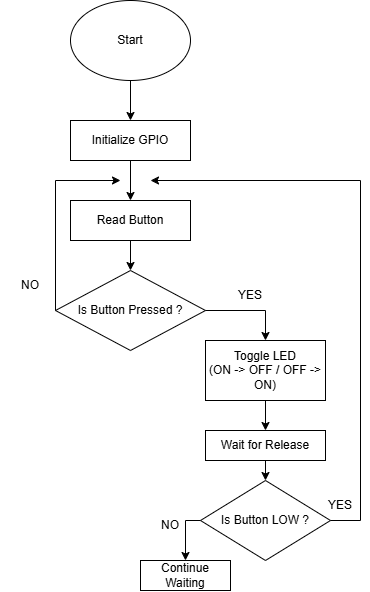

The diagram above was exported from draw.io. Its source (the exported page's mxGraphModel, read from the mxfile embedded in the PNG):
<mxGraphModel dx="1037" dy="465" grid="1" gridSize="10" guides="1" tooltips="1" connect="1" arrows="1" fold="1" page="1" pageScale="1" pageWidth="850" pageHeight="1100" math="0" shadow="0">
  <root>
    <mxCell id="0" />
    <mxCell id="1" parent="0" />
    <mxCell id="RdwWf9vV0PYFBciTg73B-4" edge="1" parent="1" source="RdwWf9vV0PYFBciTg73B-1" style="edgeStyle=none;rounded=0;orthogonalLoop=1;jettySize=auto;html=1;" target="RdwWf9vV0PYFBciTg73B-3" value="">
      <mxGeometry relative="1" as="geometry" />
    </mxCell>
    <mxCell id="RdwWf9vV0PYFBciTg73B-1" parent="1" style="ellipse;whiteSpace=wrap;html=1;" value="Start" vertex="1">
      <mxGeometry height="80" width="120" x="280" y="40" as="geometry" />
    </mxCell>
    <mxCell id="RdwWf9vV0PYFBciTg73B-6" edge="1" parent="1" source="RdwWf9vV0PYFBciTg73B-3" style="edgeStyle=none;rounded=0;orthogonalLoop=1;jettySize=auto;html=1;" target="RdwWf9vV0PYFBciTg73B-5" value="">
      <mxGeometry relative="1" as="geometry" />
    </mxCell>
    <mxCell id="RdwWf9vV0PYFBciTg73B-3" parent="1" style="whiteSpace=wrap;html=1;" value="Initialize GPIO" vertex="1">
      <mxGeometry height="40" width="120" x="280" y="160" as="geometry" />
    </mxCell>
    <mxCell id="RdwWf9vV0PYFBciTg73B-8" edge="1" parent="1" source="RdwWf9vV0PYFBciTg73B-5" style="edgeStyle=none;rounded=0;orthogonalLoop=1;jettySize=auto;html=1;" target="RdwWf9vV0PYFBciTg73B-7" value="">
      <mxGeometry relative="1" as="geometry" />
    </mxCell>
    <mxCell id="RdwWf9vV0PYFBciTg73B-5" parent="1" style="whiteSpace=wrap;html=1;" value="Read Button" vertex="1">
      <mxGeometry height="40" width="120" x="280" y="240" as="geometry" />
    </mxCell>
    <mxCell id="RdwWf9vV0PYFBciTg73B-7" parent="1" style="rhombus;whiteSpace=wrap;html=1;" value="Is Button Pressed ?" vertex="1">
      <mxGeometry height="80" width="150" x="265" y="310" as="geometry" />
    </mxCell>
    <mxCell id="RdwWf9vV0PYFBciTg73B-11" edge="1" parent="1" source="RdwWf9vV0PYFBciTg73B-9" style="edgeStyle=none;rounded=0;orthogonalLoop=1;jettySize=auto;html=1;" target="RdwWf9vV0PYFBciTg73B-10" value="">
      <mxGeometry relative="1" as="geometry" />
    </mxCell>
    <mxCell id="RdwWf9vV0PYFBciTg73B-9" parent="1" style="whiteSpace=wrap;html=1;" value="Toggle LED&lt;br&gt;(ON -&amp;gt; OFF / OFF -&amp;gt; ON)" vertex="1">
      <mxGeometry height="60" width="120" x="415" y="380" as="geometry" />
    </mxCell>
    <mxCell id="RdwWf9vV0PYFBciTg73B-13" edge="1" parent="1" source="RdwWf9vV0PYFBciTg73B-10" style="edgeStyle=none;rounded=0;orthogonalLoop=1;jettySize=auto;html=1;" target="RdwWf9vV0PYFBciTg73B-12" value="">
      <mxGeometry relative="1" as="geometry" />
    </mxCell>
    <mxCell id="RdwWf9vV0PYFBciTg73B-10" parent="1" style="whiteSpace=wrap;html=1;" value="Wait for Release" vertex="1">
      <mxGeometry height="30" width="120" x="415" y="470" as="geometry" />
    </mxCell>
    <mxCell id="RdwWf9vV0PYFBciTg73B-12" parent="1" style="rhombus;whiteSpace=wrap;html=1;" value="Is Button LOW ?" vertex="1">
      <mxGeometry height="80" width="130" x="410" y="520" as="geometry" />
    </mxCell>
    <mxCell id="RdwWf9vV0PYFBciTg73B-15" parent="1" style="whiteSpace=wrap;html=1;" value="Continue Waiting" vertex="1">
      <mxGeometry height="30" width="90" x="350" y="600" as="geometry" />
    </mxCell>
    <mxCell id="RdwWf9vV0PYFBciTg73B-17" edge="1" parent="1" source="RdwWf9vV0PYFBciTg73B-7" style="edgeStyle=none;orthogonalLoop=1;jettySize=auto;html=1;rounded=0;exitX=0;exitY=0.5;exitDx=0;exitDy=0;" value="">
      <mxGeometry relative="1" width="80" as="geometry">
        <Array as="points">
          <mxPoint x="265" y="220" />
        </Array>
        <mxPoint x="260" y="340" as="sourcePoint" />
        <mxPoint x="330" y="220" as="targetPoint" />
      </mxGeometry>
    </mxCell>
    <mxCell id="RdwWf9vV0PYFBciTg73B-19" parent="1" style="text;html=1;whiteSpace=wrap;strokeColor=none;fillColor=none;align=center;verticalAlign=middle;rounded=0;" value="NO" vertex="1">
      <mxGeometry height="30" width="60" x="210" y="310" as="geometry" />
    </mxCell>
    <mxCell id="RdwWf9vV0PYFBciTg73B-20" edge="1" parent="1" source="RdwWf9vV0PYFBciTg73B-7" style="edgeStyle=none;orthogonalLoop=1;jettySize=auto;html=1;rounded=0;exitX=1;exitY=0.5;exitDx=0;exitDy=0;entryX=0.5;entryY=0;entryDx=0;entryDy=0;" target="RdwWf9vV0PYFBciTg73B-9" value="">
      <mxGeometry relative="1" width="80" as="geometry">
        <Array as="points">
          <mxPoint x="475" y="350" />
        </Array>
        <mxPoint x="420" y="340" as="sourcePoint" />
        <mxPoint x="520" y="340" as="targetPoint" />
      </mxGeometry>
    </mxCell>
    <mxCell id="RdwWf9vV0PYFBciTg73B-21" parent="1" style="text;html=1;whiteSpace=wrap;strokeColor=none;fillColor=none;align=center;verticalAlign=middle;rounded=0;" value="YES" vertex="1">
      <mxGeometry height="30" width="60" x="430" y="320" as="geometry" />
    </mxCell>
    <mxCell id="RdwWf9vV0PYFBciTg73B-22" edge="1" parent="1" source="RdwWf9vV0PYFBciTg73B-12" style="edgeStyle=none;orthogonalLoop=1;jettySize=auto;html=1;rounded=0;entryX=0.5;entryY=0;entryDx=0;entryDy=0;" target="RdwWf9vV0PYFBciTg73B-15" value="">
      <mxGeometry relative="1" width="80" as="geometry">
        <Array as="points">
          <mxPoint x="395" y="560" />
        </Array>
        <mxPoint x="390" y="530" as="sourcePoint" />
        <mxPoint x="460" y="580" as="targetPoint" />
      </mxGeometry>
    </mxCell>
    <mxCell id="RdwWf9vV0PYFBciTg73B-23" parent="1" style="text;html=1;whiteSpace=wrap;strokeColor=none;fillColor=none;align=center;verticalAlign=middle;rounded=0;" value="NO" vertex="1">
      <mxGeometry height="30" width="60" x="350" y="550" as="geometry" />
    </mxCell>
    <mxCell id="RdwWf9vV0PYFBciTg73B-24" edge="1" parent="1" source="RdwWf9vV0PYFBciTg73B-12" style="edgeStyle=none;orthogonalLoop=1;jettySize=auto;html=1;rounded=0;exitX=1;exitY=0.5;exitDx=0;exitDy=0;" value="">
      <mxGeometry relative="1" width="80" as="geometry">
        <Array as="points">
          <mxPoint x="570" y="560" />
          <mxPoint x="570" y="220" />
        </Array>
        <mxPoint x="550" y="550" as="sourcePoint" />
        <mxPoint x="360" y="220" as="targetPoint" />
      </mxGeometry>
    </mxCell>
    <mxCell id="RdwWf9vV0PYFBciTg73B-25" parent="1" style="text;html=1;whiteSpace=wrap;strokeColor=none;fillColor=none;align=center;verticalAlign=middle;rounded=0;" value="YES" vertex="1">
      <mxGeometry height="30" width="60" x="520" y="530" as="geometry" />
    </mxCell>
  </root>
</mxGraphModel>